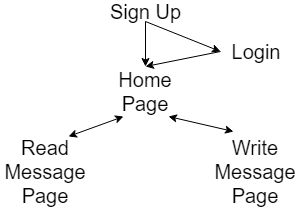

The diagram above was exported from draw.io. Its source (the exported page's mxGraphModel, read from the mxfile embedded in the PNG):
<mxGraphModel dx="834" dy="512" grid="1" gridSize="10" guides="1" tooltips="1" connect="1" arrows="1" fold="1" page="1" pageScale="1" pageWidth="850" pageHeight="1100" math="0" shadow="0">
  <root>
    <mxCell id="0" />
    <mxCell id="1" parent="0" />
    <mxCell id="Bm8_m7sI9s01fowLSiqT-1" value="&lt;font style=&quot;font-size: 20px&quot;&gt;Sign Up&lt;/font&gt;" style="text;html=1;strokeColor=none;fillColor=none;align=center;verticalAlign=middle;whiteSpace=wrap;rounded=0;" vertex="1" parent="1">
      <mxGeometry x="387" y="70" width="75" height="20" as="geometry" />
    </mxCell>
    <mxCell id="Bm8_m7sI9s01fowLSiqT-2" value="&lt;span style=&quot;font-size: 20px&quot;&gt;Login&lt;/span&gt;" style="text;html=1;strokeColor=none;fillColor=none;align=center;verticalAlign=middle;whiteSpace=wrap;rounded=0;" vertex="1" parent="1">
      <mxGeometry x="500" y="110" width="70" height="20" as="geometry" />
    </mxCell>
    <mxCell id="Bm8_m7sI9s01fowLSiqT-3" value="&lt;span style=&quot;font-size: 20px&quot;&gt;Home Page&lt;/span&gt;" style="text;html=1;strokeColor=none;fillColor=none;align=center;verticalAlign=middle;whiteSpace=wrap;rounded=0;" vertex="1" parent="1">
      <mxGeometry x="380" y="135" width="90" height="50" as="geometry" />
    </mxCell>
    <mxCell id="Bm8_m7sI9s01fowLSiqT-4" value="&lt;span style=&quot;font-size: 20px&quot;&gt;Read&lt;br&gt;Message Page&lt;/span&gt;" style="text;html=1;strokeColor=none;fillColor=none;align=center;verticalAlign=middle;whiteSpace=wrap;rounded=0;" vertex="1" parent="1">
      <mxGeometry x="280" y="205" width="90" height="70" as="geometry" />
    </mxCell>
    <mxCell id="Bm8_m7sI9s01fowLSiqT-5" value="&lt;span style=&quot;font-size: 20px&quot;&gt;Write Message Page&lt;/span&gt;" style="text;html=1;strokeColor=none;fillColor=none;align=center;verticalAlign=middle;whiteSpace=wrap;rounded=0;" vertex="1" parent="1">
      <mxGeometry x="490" y="200" width="90" height="80" as="geometry" />
    </mxCell>
    <mxCell id="Bm8_m7sI9s01fowLSiqT-7" value="" style="endArrow=classic;html=1;exitX=0.5;exitY=1;exitDx=0;exitDy=0;entryX=0.5;entryY=0;entryDx=0;entryDy=0;" edge="1" parent="1" source="Bm8_m7sI9s01fowLSiqT-1" target="Bm8_m7sI9s01fowLSiqT-3">
      <mxGeometry width="50" height="50" relative="1" as="geometry">
        <mxPoint x="250" y="150" as="sourcePoint" />
        <mxPoint x="300" y="100" as="targetPoint" />
      </mxGeometry>
    </mxCell>
    <mxCell id="Bm8_m7sI9s01fowLSiqT-8" value="" style="endArrow=classic;html=1;exitX=0.5;exitY=1;exitDx=0;exitDy=0;entryX=0;entryY=0.5;entryDx=0;entryDy=0;" edge="1" parent="1" source="Bm8_m7sI9s01fowLSiqT-1" target="Bm8_m7sI9s01fowLSiqT-2">
      <mxGeometry width="50" height="50" relative="1" as="geometry">
        <mxPoint x="280" y="350" as="sourcePoint" />
        <mxPoint x="330" y="300" as="targetPoint" />
      </mxGeometry>
    </mxCell>
    <mxCell id="Bm8_m7sI9s01fowLSiqT-9" value="" style="endArrow=classic;html=1;entryX=0.5;entryY=0;entryDx=0;entryDy=0;exitX=0;exitY=0.5;exitDx=0;exitDy=0;" edge="1" parent="1" source="Bm8_m7sI9s01fowLSiqT-2" target="Bm8_m7sI9s01fowLSiqT-3">
      <mxGeometry width="50" height="50" relative="1" as="geometry">
        <mxPoint x="490" y="140" as="sourcePoint" />
        <mxPoint x="330" y="300" as="targetPoint" />
      </mxGeometry>
    </mxCell>
    <mxCell id="Bm8_m7sI9s01fowLSiqT-11" value="" style="endArrow=classic;startArrow=classic;html=1;entryX=0.25;entryY=1;entryDx=0;entryDy=0;exitX=0.75;exitY=0;exitDx=0;exitDy=0;" edge="1" parent="1" source="Bm8_m7sI9s01fowLSiqT-4" target="Bm8_m7sI9s01fowLSiqT-3">
      <mxGeometry width="50" height="50" relative="1" as="geometry">
        <mxPoint x="280" y="350" as="sourcePoint" />
        <mxPoint x="330" y="300" as="targetPoint" />
      </mxGeometry>
    </mxCell>
    <mxCell id="Bm8_m7sI9s01fowLSiqT-12" value="" style="endArrow=classic;startArrow=classic;html=1;entryX=0.75;entryY=1;entryDx=0;entryDy=0;exitX=0.25;exitY=0;exitDx=0;exitDy=0;" edge="1" parent="1" source="Bm8_m7sI9s01fowLSiqT-5" target="Bm8_m7sI9s01fowLSiqT-3">
      <mxGeometry width="50" height="50" relative="1" as="geometry">
        <mxPoint x="280" y="350" as="sourcePoint" />
        <mxPoint x="330" y="300" as="targetPoint" />
      </mxGeometry>
    </mxCell>
  </root>
</mxGraphModel>